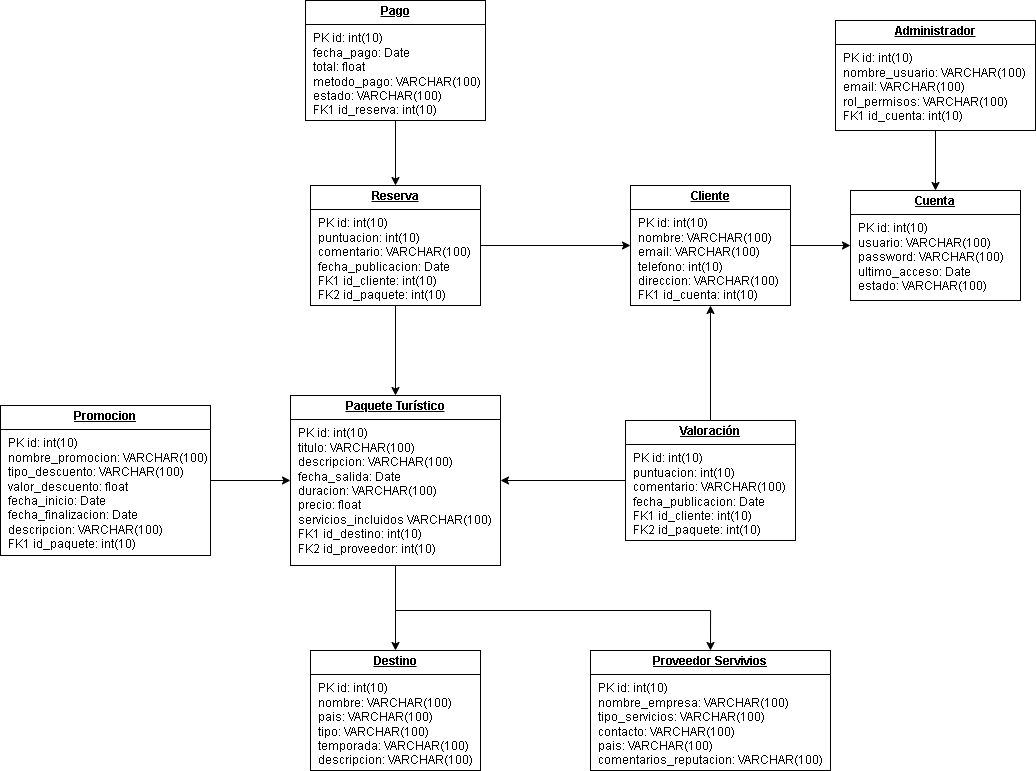

The diagram above was exported from draw.io. Its source (the exported page's mxGraphModel, read from the mxfile embedded in the PNG):
<mxGraphModel dx="2441" dy="884" grid="1" gridSize="10" guides="1" tooltips="1" connect="1" arrows="1" fold="1" page="1" pageScale="1" pageWidth="827" pageHeight="1169" math="0" shadow="0">
  <root>
    <mxCell id="0" />
    <mxCell id="1" parent="0" />
    <mxCell id="xGhKa2XS3QcZ1rpABqnI-16" style="edgeStyle=orthogonalEdgeStyle;rounded=0;orthogonalLoop=1;jettySize=auto;html=1;entryX=0;entryY=0.5;entryDx=0;entryDy=0;" edge="1" parent="1" source="xGhKa2XS3QcZ1rpABqnI-1" target="xGhKa2XS3QcZ1rpABqnI-15">
      <mxGeometry relative="1" as="geometry" />
    </mxCell>
    <mxCell id="xGhKa2XS3QcZ1rpABqnI-1" value="&lt;p style=&quot;margin:0px;margin-top:4px;text-align:center;text-decoration:underline;&quot;&gt;&lt;b&gt;Cliente&lt;/b&gt;&lt;/p&gt;&lt;hr size=&quot;1&quot; style=&quot;border-style:solid;&quot;&gt;&lt;p style=&quot;margin:0px;margin-left:8px;&quot;&gt;PK id: int(10)&lt;br&gt;nombre: VARCHAR(100)&lt;br&gt;email: VARCHAR(100)&lt;/p&gt;&lt;p style=&quot;margin:0px;margin-left:8px;&quot;&gt;telefono: int(10)&lt;/p&gt;&lt;p style=&quot;margin:0px;margin-left:8px;&quot;&gt;direccion: VARCHAR(100)&lt;/p&gt;&lt;p style=&quot;margin:0px;margin-left:8px;&quot;&gt;FK1 id_cuenta: int(10)&lt;/p&gt;&lt;p style=&quot;margin:0px;margin-left:8px;&quot;&gt;&lt;br&gt;&lt;/p&gt;" style="verticalAlign=top;align=left;overflow=fill;html=1;whiteSpace=wrap;" vertex="1" parent="1">
      <mxGeometry x="200" y="335" width="160" height="120" as="geometry" />
    </mxCell>
    <mxCell id="xGhKa2XS3QcZ1rpABqnI-19" style="edgeStyle=orthogonalEdgeStyle;rounded=0;orthogonalLoop=1;jettySize=auto;html=1;entryX=0.5;entryY=1;entryDx=0;entryDy=0;" edge="1" parent="1" source="xGhKa2XS3QcZ1rpABqnI-6" target="xGhKa2XS3QcZ1rpABqnI-1">
      <mxGeometry relative="1" as="geometry" />
    </mxCell>
    <mxCell id="xGhKa2XS3QcZ1rpABqnI-20" style="edgeStyle=orthogonalEdgeStyle;rounded=0;orthogonalLoop=1;jettySize=auto;html=1;entryX=1;entryY=0.5;entryDx=0;entryDy=0;" edge="1" parent="1" source="xGhKa2XS3QcZ1rpABqnI-6" target="xGhKa2XS3QcZ1rpABqnI-9">
      <mxGeometry relative="1" as="geometry" />
    </mxCell>
    <mxCell id="xGhKa2XS3QcZ1rpABqnI-6" value="&lt;p style=&quot;margin:0px;margin-top:4px;text-align:center;text-decoration:underline;&quot;&gt;&lt;b&gt;Valoración&lt;/b&gt;&lt;/p&gt;&lt;hr size=&quot;1&quot; style=&quot;border-style:solid;&quot;&gt;&lt;p style=&quot;margin:0px;margin-left:8px;&quot;&gt;PK id: int(10)&lt;br&gt;puntuacion: int(10)&lt;br&gt;comentario: VARCHAR(100)&lt;/p&gt;&lt;p style=&quot;margin:0px;margin-left:8px;&quot;&gt;fecha_publicacion: Date&lt;/p&gt;&lt;p style=&quot;margin:0px;margin-left:8px;&quot;&gt;FK1 id_cliente: int(10)&lt;/p&gt;&lt;p style=&quot;margin:0px;margin-left:8px;&quot;&gt;FK2 id_paquete: int(10)&lt;/p&gt;&lt;p style=&quot;margin:0px;margin-left:8px;&quot;&gt;&lt;br&gt;&lt;/p&gt;" style="verticalAlign=top;align=left;overflow=fill;html=1;whiteSpace=wrap;" vertex="1" parent="1">
      <mxGeometry x="195" y="570" width="170" height="120" as="geometry" />
    </mxCell>
    <mxCell id="xGhKa2XS3QcZ1rpABqnI-21" style="edgeStyle=orthogonalEdgeStyle;rounded=0;orthogonalLoop=1;jettySize=auto;html=1;entryX=0;entryY=0.5;entryDx=0;entryDy=0;" edge="1" parent="1" source="xGhKa2XS3QcZ1rpABqnI-7" target="xGhKa2XS3QcZ1rpABqnI-1">
      <mxGeometry relative="1" as="geometry" />
    </mxCell>
    <mxCell id="xGhKa2XS3QcZ1rpABqnI-22" style="edgeStyle=orthogonalEdgeStyle;rounded=0;orthogonalLoop=1;jettySize=auto;html=1;entryX=0.5;entryY=0;entryDx=0;entryDy=0;" edge="1" parent="1" source="xGhKa2XS3QcZ1rpABqnI-7" target="xGhKa2XS3QcZ1rpABqnI-9">
      <mxGeometry relative="1" as="geometry" />
    </mxCell>
    <mxCell id="xGhKa2XS3QcZ1rpABqnI-7" value="&lt;p style=&quot;margin:0px;margin-top:4px;text-align:center;text-decoration:underline;&quot;&gt;&lt;b&gt;Reserva&lt;/b&gt;&lt;/p&gt;&lt;hr size=&quot;1&quot; style=&quot;border-style:solid;&quot;&gt;&lt;p style=&quot;margin:0px;margin-left:8px;&quot;&gt;PK id: int(10)&lt;br&gt;puntuacion: int(10)&lt;br&gt;comentario: VARCHAR(100)&lt;/p&gt;&lt;p style=&quot;margin:0px;margin-left:8px;&quot;&gt;fecha_publicacion: Date&lt;/p&gt;&lt;p style=&quot;margin:0px;margin-left:8px;&quot;&gt;FK1 id_cliente: int(10)&lt;/p&gt;&lt;p style=&quot;margin:0px;margin-left:8px;&quot;&gt;FK2 id_paquete: int(10)&lt;/p&gt;&lt;p style=&quot;margin:0px;margin-left:8px;&quot;&gt;&lt;br&gt;&lt;/p&gt;" style="verticalAlign=top;align=left;overflow=fill;html=1;whiteSpace=wrap;" vertex="1" parent="1">
      <mxGeometry x="-120" y="335" width="170" height="120" as="geometry" />
    </mxCell>
    <mxCell id="xGhKa2XS3QcZ1rpABqnI-23" style="edgeStyle=orthogonalEdgeStyle;rounded=0;orthogonalLoop=1;jettySize=auto;html=1;entryX=0.5;entryY=0;entryDx=0;entryDy=0;" edge="1" parent="1" source="xGhKa2XS3QcZ1rpABqnI-8" target="xGhKa2XS3QcZ1rpABqnI-7">
      <mxGeometry relative="1" as="geometry" />
    </mxCell>
    <mxCell id="xGhKa2XS3QcZ1rpABqnI-8" value="&lt;p style=&quot;margin:0px;margin-top:4px;text-align:center;text-decoration:underline;&quot;&gt;&lt;b&gt;Pago&lt;/b&gt;&lt;/p&gt;&lt;hr size=&quot;1&quot; style=&quot;border-style:solid;&quot;&gt;&lt;p style=&quot;margin:0px;margin-left:8px;&quot;&gt;PK id: int(10)&lt;br&gt;fecha_pago: Date&lt;br&gt;total: float&lt;/p&gt;&lt;p style=&quot;margin:0px;margin-left:8px;&quot;&gt;metodo_pago: VARCHAR(100)&lt;/p&gt;&lt;p style=&quot;margin:0px;margin-left:8px;&quot;&gt;estado: VARCHAR(100)&lt;/p&gt;&lt;p style=&quot;margin:0px;margin-left:8px;&quot;&gt;FK1 id_reserva: int(10)&lt;/p&gt;&lt;p style=&quot;margin:0px;margin-left:8px;&quot;&gt;&lt;br&gt;&lt;/p&gt;" style="verticalAlign=top;align=left;overflow=fill;html=1;whiteSpace=wrap;" vertex="1" parent="1">
      <mxGeometry x="-125" y="150" width="180" height="120" as="geometry" />
    </mxCell>
    <mxCell id="xGhKa2XS3QcZ1rpABqnI-25" style="edgeStyle=orthogonalEdgeStyle;rounded=0;orthogonalLoop=1;jettySize=auto;html=1;entryX=0.5;entryY=0;entryDx=0;entryDy=0;" edge="1" parent="1" source="xGhKa2XS3QcZ1rpABqnI-9" target="xGhKa2XS3QcZ1rpABqnI-11">
      <mxGeometry relative="1" as="geometry" />
    </mxCell>
    <mxCell id="xGhKa2XS3QcZ1rpABqnI-28" style="edgeStyle=orthogonalEdgeStyle;rounded=0;orthogonalLoop=1;jettySize=auto;html=1;entryX=0.5;entryY=0;entryDx=0;entryDy=0;" edge="1" parent="1" source="xGhKa2XS3QcZ1rpABqnI-9" target="xGhKa2XS3QcZ1rpABqnI-10">
      <mxGeometry relative="1" as="geometry">
        <Array as="points">
          <mxPoint x="-35" y="760" />
          <mxPoint x="280" y="760" />
        </Array>
      </mxGeometry>
    </mxCell>
    <mxCell id="xGhKa2XS3QcZ1rpABqnI-9" value="&lt;p style=&quot;margin:0px;margin-top:4px;text-align:center;text-decoration:underline;&quot;&gt;&lt;b&gt;Paquete Turístico&lt;/b&gt;&lt;/p&gt;&lt;hr size=&quot;1&quot; style=&quot;border-style:solid;&quot;&gt;&lt;p style=&quot;margin:0px;margin-left:8px;&quot;&gt;PK id: int(10)&lt;br&gt;titulo: VARCHAR(100)&lt;br&gt;descripcion: VARCHAR(100)&lt;/p&gt;&lt;p style=&quot;margin:0px;margin-left:8px;&quot;&gt;&lt;span style=&quot;background-color: transparent; color: light-dark(rgb(0, 0, 0), rgb(255, 255, 255));&quot;&gt;fecha_salida: Date&lt;/span&gt;&lt;/p&gt;&lt;p style=&quot;margin:0px;margin-left:8px;&quot;&gt;duracion: VARCHAR(100)&lt;/p&gt;&lt;p style=&quot;margin:0px;margin-left:8px;&quot;&gt;precio: float&lt;/p&gt;&lt;p style=&quot;margin:0px;margin-left:8px;&quot;&gt;servicios_incluidos VARCHAR(100)&lt;/p&gt;&lt;p style=&quot;margin:0px;margin-left:8px;&quot;&gt;FK1 id_destino: int(10)&lt;/p&gt;&lt;p style=&quot;margin:0px;margin-left:8px;&quot;&gt;FK2 id_proveedor: int(10)&lt;/p&gt;" style="verticalAlign=top;align=left;overflow=fill;html=1;whiteSpace=wrap;" vertex="1" parent="1">
      <mxGeometry x="-140" y="545" width="210" height="170" as="geometry" />
    </mxCell>
    <mxCell id="xGhKa2XS3QcZ1rpABqnI-10" value="&lt;p style=&quot;margin:0px;margin-top:4px;text-align:center;text-decoration:underline;&quot;&gt;&lt;b&gt;Proveedor Servivios&lt;/b&gt;&lt;/p&gt;&lt;hr size=&quot;1&quot; style=&quot;border-style:solid;&quot;&gt;&lt;p style=&quot;margin:0px;margin-left:8px;&quot;&gt;PK id: int(10)&lt;br&gt;nombre_empresa: VARCHAR(100)&lt;br&gt;tipo_servicios: VARCHAR(100)&lt;/p&gt;&lt;p style=&quot;margin:0px;margin-left:8px;&quot;&gt;&lt;span style=&quot;background-color: transparent; color: light-dark(rgb(0, 0, 0), rgb(255, 255, 255));&quot;&gt;contacto: VARCHAR(100)&lt;/span&gt;&lt;/p&gt;&lt;p style=&quot;margin:0px;margin-left:8px;&quot;&gt;pais: VARCHAR(100)&lt;/p&gt;&lt;p style=&quot;margin:0px;margin-left:8px;&quot;&gt;comentarios_reputacion: VARCHAR(100)&lt;/p&gt;&lt;p style=&quot;margin:0px;margin-left:8px;&quot;&gt;&lt;br&gt;&lt;/p&gt;" style="verticalAlign=top;align=left;overflow=fill;html=1;whiteSpace=wrap;" vertex="1" parent="1">
      <mxGeometry x="160" y="800" width="240" height="120" as="geometry" />
    </mxCell>
    <mxCell id="xGhKa2XS3QcZ1rpABqnI-11" value="&lt;p style=&quot;margin:0px;margin-top:4px;text-align:center;text-decoration:underline;&quot;&gt;&lt;b&gt;Destino&lt;/b&gt;&lt;/p&gt;&lt;hr size=&quot;1&quot; style=&quot;border-style:solid;&quot;&gt;&lt;p style=&quot;margin:0px;margin-left:8px;&quot;&gt;PK id: int(10)&lt;br&gt;nombre: VARCHAR(100)&lt;br&gt;pais: VARCHAR(100)&lt;/p&gt;&lt;p style=&quot;margin:0px;margin-left:8px;&quot;&gt;&lt;span style=&quot;background-color: transparent; color: light-dark(rgb(0, 0, 0), rgb(255, 255, 255));&quot;&gt;tipo: VARCHAR(100)&lt;/span&gt;&lt;/p&gt;&lt;p style=&quot;margin:0px;margin-left:8px;&quot;&gt;temporada: VARCHAR(100)&lt;/p&gt;&lt;p style=&quot;margin:0px;margin-left:8px;&quot;&gt;descripcion: VARCHAR(100)&lt;/p&gt;&lt;p style=&quot;margin:0px;margin-left:8px;&quot;&gt;&lt;br&gt;&lt;/p&gt;" style="verticalAlign=top;align=left;overflow=fill;html=1;whiteSpace=wrap;" vertex="1" parent="1">
      <mxGeometry x="-120" y="800" width="170" height="120" as="geometry" />
    </mxCell>
    <mxCell id="xGhKa2XS3QcZ1rpABqnI-26" style="edgeStyle=orthogonalEdgeStyle;rounded=0;orthogonalLoop=1;jettySize=auto;html=1;entryX=0;entryY=0.5;entryDx=0;entryDy=0;" edge="1" parent="1" source="xGhKa2XS3QcZ1rpABqnI-12" target="xGhKa2XS3QcZ1rpABqnI-9">
      <mxGeometry relative="1" as="geometry" />
    </mxCell>
    <mxCell id="xGhKa2XS3QcZ1rpABqnI-12" value="&lt;p style=&quot;margin:0px;margin-top:4px;text-align:center;text-decoration:underline;&quot;&gt;&lt;b&gt;Promocion&lt;/b&gt;&lt;/p&gt;&lt;hr size=&quot;1&quot; style=&quot;border-style:solid;&quot;&gt;&lt;p style=&quot;margin:0px;margin-left:8px;&quot;&gt;PK id: int(10)&lt;br&gt;nombre_promocion: VARCHAR(100)&lt;br&gt;tipo_descuento: VARCHAR(100)&lt;/p&gt;&lt;p style=&quot;margin:0px;margin-left:8px;&quot;&gt;valor_descuento: float&lt;/p&gt;&lt;p style=&quot;margin:0px;margin-left:8px;&quot;&gt;fecha_inicio: Date&lt;/p&gt;&lt;p style=&quot;margin:0px;margin-left:8px;&quot;&gt;fecha_finalizacion: Date&lt;/p&gt;&lt;p style=&quot;margin:0px;margin-left:8px;&quot;&gt;descripcion: VARCHAR(100)&lt;/p&gt;&lt;p style=&quot;margin:0px;margin-left:8px;&quot;&gt;FK1 id_paquete: int(10)&lt;/p&gt;&lt;p style=&quot;margin:0px;margin-left:8px;&quot;&gt;&lt;br&gt;&lt;/p&gt;" style="verticalAlign=top;align=left;overflow=fill;html=1;whiteSpace=wrap;" vertex="1" parent="1">
      <mxGeometry x="-430" y="555" width="210" height="150" as="geometry" />
    </mxCell>
    <mxCell id="xGhKa2XS3QcZ1rpABqnI-27" style="edgeStyle=orthogonalEdgeStyle;rounded=0;orthogonalLoop=1;jettySize=auto;html=1;entryX=0.5;entryY=0;entryDx=0;entryDy=0;" edge="1" parent="1" source="xGhKa2XS3QcZ1rpABqnI-14" target="xGhKa2XS3QcZ1rpABqnI-15">
      <mxGeometry relative="1" as="geometry" />
    </mxCell>
    <mxCell id="xGhKa2XS3QcZ1rpABqnI-14" value="&lt;p style=&quot;margin:0px;margin-top:4px;text-align:center;text-decoration:underline;&quot;&gt;&lt;b&gt;Administrador&lt;/b&gt;&lt;/p&gt;&lt;hr size=&quot;1&quot; style=&quot;border-style:solid;&quot;&gt;&lt;p style=&quot;margin:0px;margin-left:8px;&quot;&gt;PK id: int(10)&lt;br&gt;nombre_usuario: VARCHAR(100)&lt;br&gt;email: VARCHAR(100)&lt;/p&gt;&lt;p style=&quot;margin:0px;margin-left:8px;&quot;&gt;rol_permisos: VARCHAR(100)&lt;/p&gt;&lt;p style=&quot;margin:0px;margin-left:8px;&quot;&gt;FK1 id_cuenta: int(10)&lt;/p&gt;&lt;p style=&quot;margin:0px;margin-left:8px;&quot;&gt;&lt;br&gt;&lt;/p&gt;" style="verticalAlign=top;align=left;overflow=fill;html=1;whiteSpace=wrap;" vertex="1" parent="1">
      <mxGeometry x="405" y="170" width="200" height="110" as="geometry" />
    </mxCell>
    <mxCell id="xGhKa2XS3QcZ1rpABqnI-15" value="&lt;p style=&quot;margin:0px;margin-top:4px;text-align:center;text-decoration:underline;&quot;&gt;&lt;b&gt;Cuenta&lt;/b&gt;&lt;/p&gt;&lt;hr size=&quot;1&quot; style=&quot;border-style:solid;&quot;&gt;&lt;p style=&quot;margin:0px;margin-left:8px;&quot;&gt;PK id: int(10)&lt;br&gt;usuario: VARCHAR(100)&lt;br&gt;password: VARCHAR(100)&lt;/p&gt;&lt;p style=&quot;margin:0px;margin-left:8px;&quot;&gt;ultimo_acceso: Date&lt;/p&gt;&lt;p style=&quot;margin:0px;margin-left:8px;&quot;&gt;estado: VARCHAR(100)&lt;/p&gt;&lt;p style=&quot;margin:0px;margin-left:8px;&quot;&gt;&lt;br&gt;&lt;/p&gt;" style="verticalAlign=top;align=left;overflow=fill;html=1;whiteSpace=wrap;" vertex="1" parent="1">
      <mxGeometry x="420" y="340" width="170" height="110" as="geometry" />
    </mxCell>
  </root>
</mxGraphModel>